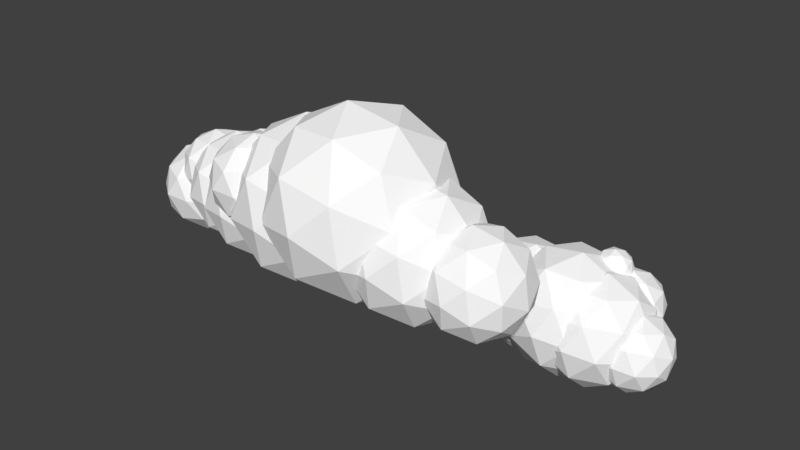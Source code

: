 # Source: Cloud5.blend  (saved by Blender 2.78.0; exported with 4.5.12 LTS)
import bpy
from mathutils import Matrix  # noqa: F401  (used for matrix-valued properties, if any)

bpy.ops.wm.read_factory_settings(use_empty=True)
scene = bpy.context.scene
scene.name = 'Scene'

# ---- collections
col_collection_1 = bpy.data.collections.new('Collection 1'); scene.collection.children.link(col_collection_1)

# ---- materials (node trees are filled in below, after node groups)
mat_material = bpy.data.materials.new('Material')
mat_material.alpha_threshold = 0.0
mat_material.use_transparent_shadow = False
mat_material.diffuse_color = (1.0, 1.0, 1.0, 1.0)
mat_material.roughness = 0.5
mat_material_001 = bpy.data.materials.new('Material.001')
mat_material_001.alpha_threshold = 0.0
mat_material_001.use_transparent_shadow = False
mat_material_001.diffuse_color = (1.0, 1.0, 1.0, 1.0)
mat_material_001.roughness = 0.5
mat_material_002 = bpy.data.materials.new('Material.002')
mat_material_002.alpha_threshold = 0.0
mat_material_002.use_transparent_shadow = False
mat_material_002.diffuse_color = (1.0, 1.0, 1.0, 1.0)
mat_material_002.roughness = 0.5

# ---- material node trees

# ---- world
world_world = bpy.data.worlds.new('World'); scene.world = world_world
world_world.color = (0.05088, 0.05088, 0.05088)
world_world.use_sun_shadow = False
world_world.sun_shadow_jitter_overblur = 0.0
world_world.cycles.sampling_method = 'MANUAL'

# ---- meshes
me_icosphere_017 = bpy.data.meshes.new('Icosphere.017')
me_icosphere_017.from_pydata([(3.445, 2.119, -2.009), (3.083, 1.621, -1.628), (2.86, 2.309, -1.628), (3.445, 2.734, -1.628), (4.031, 2.309, -1.628), (3.807, 1.621, -1.628), (2.86, 1.928, -1.013), (3.083, 2.616, -1.013), (3.807, 2.616, -1.013), (4.031, 1.928, -1.013), (3.445, 1.503, -1.013), (3.445, 2.119, -0.6325), (3.101, 2.23, -1.906), (3.233, 1.826, -1.906), (2.889, 1.938, -1.682), (3.445, 1.533, -1.682), (3.658, 1.826, -1.906), (3.445, 2.48, -1.906), (3.101, 2.592, -1.682), (3.789, 2.23, -1.906), (3.789, 2.592, -1.682), (4.002, 1.938, -1.682), (3.233, 1.464, -1.321), (3.658, 1.464, -1.321), (2.757, 2.119, -1.321), (2.889, 1.714, -1.321), (3.233, 2.773, -1.321), (2.889, 2.523, -1.321), (4.002, 2.523, -1.321), (3.658, 2.773, -1.321), (4.002, 1.714, -1.321), (4.133, 2.119, -1.321), (3.101, 1.645, -0.9589), (2.889, 2.299, -0.9589), (3.445, 2.704, -0.9589), (4.002, 2.299, -0.9589), (3.789, 1.645, -0.9589), (3.101, 2.007, -0.7353), (3.445, 1.757, -0.7353), (3.233, 2.411, -0.7353), (3.658, 2.411, -0.7353), (3.789, 2.007, -0.7353), (3.124, 2.02, -1.026), (2.927, 1.748, -0.8184), (2.805, 2.124, -0.8184), (3.124, 2.356, -0.8184), (3.444, 2.124, -0.8184), (3.322, 1.748, -0.8184), (2.805, 1.916, -0.4825), (2.927, 2.292, -0.4825), (3.322, 2.292, -0.4825), (3.444, 1.916, -0.4825), (3.124, 1.684, -0.4825), (3.124, 2.02, -0.2749), (2.937, 2.081, -0.9699), (3.008, 1.86, -0.9699), (2.821, 1.921, -0.8479), (3.124, 1.7, -0.8479), (3.24, 1.86, -0.9699), (3.124, 2.217, -0.9699), (2.937, 2.278, -0.8479), (3.312, 2.081, -0.9699), (3.312, 2.278, -0.8479), (3.428, 1.921, -0.8479), (3.008, 1.663, -0.6505), (3.24, 1.663, -0.6505), (2.749, 2.02, -0.6505), (2.821, 1.799, -0.6505), (3.008, 2.377, -0.6505), (2.821, 2.241, -0.6505), (3.428, 2.241, -0.6505), (3.24, 2.377, -0.6505), (3.428, 1.799, -0.6505), (3.5, 2.02, -0.6505), (2.937, 1.761, -0.453), (2.821, 2.118, -0.453), (3.124, 2.339, -0.453), (3.428, 2.118, -0.453), (3.312, 1.761, -0.453), (2.937, 1.959, -0.331), (3.124, 1.822, -0.331), (3.008, 2.179, -0.331), (3.24, 2.179, -0.331), (3.312, 1.959, -0.331), (-0.6019, 1.528, -1.483), (-0.7993, 1.256, -1.276), (-0.9213, 1.632, -1.276), (-0.6019, 1.864, -1.276), (-0.2824, 1.632, -1.276), (-0.4045, 1.256, -1.276), (-0.9213, 1.424, -0.9397), (-0.7993, 1.8, -0.9397), (-0.4045, 1.8, -0.9397), (-0.2824, 1.424, -0.9397), (-0.6019, 1.192, -0.9397), (-0.6019, 1.528, -0.7321), (-0.7897, 1.589, -1.427), (-0.7179, 1.368, -1.427), (-0.9057, 1.429, -1.305), (-0.6019, 1.208, -1.305), (-0.4858, 1.368, -1.427), (-0.6019, 1.725, -1.427), (-0.7897, 1.786, -1.305), (-0.4141, 1.589, -1.427), (-0.4141, 1.786, -1.305), (-0.2981, 1.429, -1.305), (-0.7179, 1.171, -1.108), (-0.4858, 1.171, -1.108), (-0.9774, 1.528, -1.108), (-0.9057, 1.307, -1.108), (-0.7179, 1.885, -1.108), (-0.9057, 1.749, -1.108), (-0.2981, 1.749, -1.108), (-0.4858, 1.885, -1.108), (-0.2981, 1.307, -1.108), (-0.2264, 1.528, -1.108), (-0.7897, 1.269, -0.9102), (-0.9057, 1.627, -0.9102), (-0.6019, 1.847, -0.9102), (-0.2981, 1.627, -0.9102), (-0.4141, 1.269, -0.9102), (-0.7897, 1.467, -0.7882), (-0.6019, 1.33, -0.7882), (-0.7179, 1.688, -0.7882), (-0.4858, 1.688, -0.7882), (-0.4141, 1.467, -0.7882), (-0.07392, 1.528, -2.447), (-0.4927, 0.9515, -2.007), (-0.7516, 1.748, -2.007), (-0.07392, 2.24, -2.007), (0.6037, 1.748, -2.007), (0.3449, 0.9515, -2.007), (-0.7516, 1.308, -1.294), (-0.4927, 2.104, -1.294), (0.3449, 2.104, -1.294), (0.6037, 1.308, -1.294), (-0.07392, 0.8154, -1.294), (-0.07392, 1.528, -0.8541), (-0.4722, 1.657, -2.328), (-0.3201, 1.189, -2.328), (-0.7184, 1.318, -2.07), (-0.07392, 0.8503, -2.07), (0.1722, 1.189, -2.328), (-0.07392, 1.947, -2.328), (-0.4722, 2.076, -2.07), (0.3244, 1.657, -2.328), (0.3244, 2.076, -2.07), (0.5705, 1.318, -2.07), (-0.3201, 0.7703, -1.651), (0.1722, 0.7703, -1.651), (-0.8705, 1.528, -1.651), (-0.7184, 1.06, -1.651), (-0.3201, 2.286, -1.651), (-0.7184, 1.996, -1.651), (0.5706, 1.996, -1.651), (0.1722, 2.286, -1.651), (0.5706, 1.06, -1.651), (0.7227, 1.528, -1.651), (-0.4722, 0.9797, -1.232), (-0.7184, 1.737, -1.232), (-0.07392, 2.206, -1.232), (0.5705, 1.737, -1.232), (0.3244, 0.9797, -1.232), (-0.4722, 1.398, -0.9731), (-0.07392, 1.109, -0.9731), (-0.3201, 1.867, -0.9731), (0.1722, 1.867, -0.9731), (0.3244, 1.398, -0.9731), (3.961, 2.215, -1.77), (3.659, 1.794, -2.372), (3.293, 1.799, -1.667), (3.85, 1.802, -1.101), (4.561, 1.799, -1.457), (4.442, 1.794, -2.242), (3.36, 1.121, -2.075), (3.479, 1.125, -1.29), (4.263, 1.125, -1.159), (4.629, 1.121, -1.865), (4.071, 1.118, -2.431), (3.96, 0.704, -1.761), (3.568, 2.103, -1.71), (3.784, 2.101, -2.125), (3.39, 1.856, -2.064), (4.066, 1.853, -2.402), (4.244, 2.101, -2.048), (3.896, 2.105, -1.378), (3.503, 1.86, -1.317), (4.314, 2.103, -1.587), (4.249, 1.86, -1.193), (4.597, 1.856, -1.864), (3.848, 1.455, -2.513), (4.309, 1.455, -2.437), (3.215, 1.46, -1.89), (3.43, 1.457, -2.304), (3.613, 1.464, -1.095), (3.285, 1.462, -1.428), (4.491, 1.462, -1.228), (4.073, 1.464, -1.019), (4.636, 1.457, -2.104), (4.706, 1.46, -1.642), (3.673, 1.059, -2.338), (3.325, 1.064, -1.668), (3.855, 1.066, -1.129), (4.531, 1.064, -1.467), (4.418, 1.059, -2.215), (3.607, 0.8162, -1.945), (4.025, 0.8146, -2.154), (3.677, 0.8188, -1.483), (4.138, 0.8188, -1.407), (4.353, 0.8162, -1.821), (3.165, 2.59, -1.576), (2.713, 1.962, -2.475), (2.167, 1.968, -1.422), (2.999, 1.972, -0.5769), (4.061, 1.968, -1.108), (3.884, 1.962, -2.281), (2.268, 0.9551, -2.032), (2.445, 0.9618, -0.8583), (3.615, 0.9618, -0.664), (4.162, 0.9551, -1.717), (3.329, 0.951, -2.562), (3.163, 0.3331, -1.563), (2.579, 2.423, -1.487), (2.9, 2.419, -2.106), (2.313, 2.053, -2.015), (3.322, 2.049, -2.52), (3.588, 2.419, -1.992), (3.068, 2.425, -0.99), (2.481, 2.06, -0.8994), (3.692, 2.423, -1.302), (3.594, 2.06, -0.7146), (4.114, 2.053, -1.716), (2.996, 1.455, -2.686), (3.684, 1.455, -2.571), (2.051, 1.462, -1.754), (2.372, 1.458, -2.374), (2.644, 1.468, -0.568), (2.155, 1.466, -1.065), (3.956, 1.466, -0.7658), (3.333, 1.468, -0.4538), (4.174, 1.458, -2.075), (4.278, 1.462, -1.385), (2.734, 0.8637, -2.425), (2.214, 0.8701, -1.423), (3.006, 0.874, -0.6192), (4.016, 0.8701, -1.124), (3.848, 0.8637, -2.24), (2.637, 0.5006, -1.837), (3.26, 0.4981, -2.149), (2.741, 0.5045, -1.148), (3.429, 0.5045, -1.033), (3.75, 0.5006, -1.653), (2.617, 2.696, -1.455), (2.123, 2.009, -2.437), (1.526, 2.016, -1.286), (2.436, 2.021, -0.3627), (3.596, 2.016, -0.9428), (3.402, 2.009, -2.225), (1.637, 0.9093, -1.952), (1.83, 0.9166, -0.6703), (3.109, 0.9166, -0.4579), (3.706, 0.9093, -1.609), (2.796, 0.9048, -2.533), (2.615, 0.2297, -1.44), (1.976, 2.513, -1.357), (2.327, 2.509, -2.034), (1.686, 2.109, -1.935), (2.789, 2.105, -2.486), (3.079, 2.509, -1.909), (2.511, 2.516, -0.8142), (1.869, 2.116, -0.7151), (3.193, 2.513, -1.155), (3.086, 2.116, -0.5132), (3.654, 2.109, -1.608), (2.432, 1.456, -2.667), (3.184, 1.456, -2.542), (1.4, 1.463, -1.65), (1.751, 1.459, -2.326), (2.048, 1.47, -0.353), (1.513, 1.467, -0.8959), (3.482, 1.467, -0.5692), (2.8, 1.47, -0.2282), (3.719, 1.459, -1.999), (3.833, 1.463, -1.246), (2.146, 0.8095, -2.382), (1.578, 0.8165, -1.287), (2.444, 0.8207, -0.409), (3.547, 0.8165, -0.9607), (3.363, 0.8095, -2.18), (2.04, 0.4127, -1.74), (2.721, 0.41, -2.081), (2.153, 0.4169, -0.9865), (2.905, 0.4169, -0.8617), (3.256, 0.4127, -1.538), (1.678, 2.53, -1.458), (1.251, 1.936, -2.307), (0.7344, 1.942, -1.312), (1.521, 1.946, -0.5135), (2.524, 1.942, -1.015), (2.357, 1.936, -2.123), (0.83, 0.9852, -1.888), (0.9971, 0.9915, -0.7793), (2.103, 0.9915, -0.5958), (2.619, 0.9852, -1.591), (1.833, 0.9813, -2.389), (1.676, 0.3977, -1.445), (1.123, 2.372, -1.373), (1.427, 2.368, -1.958), (0.8724, 2.023, -1.872), (1.826, 2.019, -2.349), (2.077, 2.368, -1.85), (1.586, 2.374, -0.9037), (1.031, 2.029, -0.8181), (2.175, 2.372, -1.199), (2.083, 2.029, -0.6436), (2.574, 2.023, -1.59), (1.518, 1.458, -2.506), (2.168, 1.458, -2.398), (0.6251, 1.464, -1.626), (0.9286, 1.46, -2.211), (1.186, 1.47, -0.5051), (0.7233, 1.467, -0.9744), (2.425, 1.467, -0.6919), (1.836, 1.47, -0.3972), (2.63, 1.46, -1.928), (2.729, 1.464, -1.277), (1.271, 0.8989, -2.259), (0.7795, 0.9049, -1.313), (1.528, 0.9086, -0.5534), (2.481, 0.9049, -1.03), (2.322, 0.8989, -2.085), (1.178, 0.5558, -1.704), (1.768, 0.5536, -1.999), (1.277, 0.5596, -1.053), (1.927, 0.5596, -0.9448), (2.23, 0.5558, -1.53), (0.7377, 2.225, -1.74), (0.4323, 1.801, -2.347), (0.06318, 1.805, -1.636), (0.6257, 1.808, -1.065), (1.342, 1.805, -1.424), (1.223, 1.801, -2.216), (0.1315, 1.121, -2.048), (0.251, 1.125, -1.255), (1.042, 1.125, -1.124), (1.411, 1.121, -1.835), (0.8483, 1.118, -2.406), (0.7363, 0.7008, -1.731), (0.3414, 2.112, -1.68), (0.5583, 2.109, -2.098), (0.1619, 1.863, -2.037), (0.8436, 1.86, -2.378), (1.023, 2.109, -2.021), (0.672, 2.114, -1.344), (0.2755, 1.867, -1.283), (1.093, 2.112, -1.555), (1.027, 1.867, -1.158), (1.379, 1.863, -1.835), (0.6233, 1.459, -2.489), (1.088, 1.459, -2.412), (-0.01496, 1.463, -1.861), (0.202, 1.46, -2.279), (0.3859, 1.467, -1.059), (0.05529, 1.466, -1.395), (1.272, 1.466, -1.193), (0.8506, 1.467, -0.982), (1.419, 1.46, -2.077), (1.489, 1.463, -1.611), (0.4465, 1.059, -2.313), (0.09546, 1.063, -1.637), (0.6304, 1.066, -1.094), (1.312, 1.063, -1.435), (1.198, 1.059, -2.188), (0.3807, 0.8139, -1.917), (0.802, 0.8123, -2.127), (0.4509, 0.8165, -1.451), (0.9156, 0.8165, -1.374), (1.133, 0.8139, -1.792), (-2.164, -1.535, -0.07143), (-2.621, -2.164, 0.4094), (-2.903, -1.294, 0.4094), (-2.164, -0.7569, 0.4094), (-1.424, -1.294, 0.4094), (-1.706, -2.164, 0.4094), (-2.903, -1.775, 1.187), (-2.621, -0.9054, 1.187), (-1.706, -0.9054, 1.187), (-1.424, -1.775, 1.187), (-2.164, -2.313, 1.187), (-2.164, -1.535, 1.668), (-2.598, -1.394, 0.05848), (-2.432, -1.905, 0.05848), (-2.867, -1.764, 0.3411), (-2.164, -2.275, 0.3411), (-1.895, -1.905, 0.05848), (-2.164, -1.078, 0.05848), (-2.598, -0.9363, 0.3411), (-1.729, -1.394, 0.05848), (-1.729, -0.9363, 0.3411), (-1.46, -1.764, 0.3411), (-2.432, -2.362, 0.7984), (-1.895, -2.362, 0.7984), (-3.033, -1.535, 0.7984), (-2.867, -2.046, 0.7984), (-2.432, -0.7076, 0.7984), (-2.867, -1.024, 0.7984), (-1.46, -1.024, 0.7984), (-1.895, -0.7076, 0.7984), (-1.46, -2.046, 0.7984), (-1.294, -1.535, 0.7984), (-2.598, -2.133, 1.256), (-2.867, -1.306, 1.256), (-2.164, -0.7949, 1.256), (-1.46, -1.306, 1.256), (-1.729, -2.133, 1.256), (-2.598, -1.676, 1.538), (-2.164, -1.992, 1.538), (-2.432, -1.165, 1.538), (-1.895, -1.165, 1.538), (-1.729, -1.676, 1.538), (-4.131, -0.993, -0.9599), (-4.588, -1.622, -0.4791), (-4.871, -0.7526, -0.4791), (-4.131, -0.215, -0.4791), (-3.391, -0.7526, -0.4791), (-3.673, -1.622, -0.4791), (-4.871, -1.233, 0.2989), (-4.588, -0.3636, 0.2989), (-3.673, -0.3636, 0.2989), (-3.391, -1.233, 0.2989), (-4.131, -1.771, 0.2989), (-4.131, -0.993, 0.7798), (-4.566, -0.8517, -0.83), (-4.399, -1.363, -0.83), (-4.834, -1.222, -0.5474), (-4.131, -1.733, -0.5474), (-3.862, -1.363, -0.83), (-4.131, -0.5357, -0.83), (-4.566, -0.3944, -0.5474), (-3.696, -0.8517, -0.83), (-3.696, -0.3944, -0.5474), (-3.427, -1.222, -0.5474), (-4.399, -1.82, -0.09007), (-3.862, -1.82, -0.09007), (-5.0, -0.993, -0.09007), (-4.834, -1.504, -0.09007), (-4.399, -0.1657, -0.09007), (-4.834, -0.4817, -0.09007), (-3.427, -0.4817, -0.09007), (-3.862, -0.1657, -0.09007), (-3.427, -1.504, -0.09007), (-3.261, -0.993, -0.09007), (-4.566, -1.592, 0.3672), (-4.834, -0.7644, 0.3672), (-4.131, -0.2531, 0.3672), (-3.427, -0.7644, 0.3672), (-3.696, -1.592, 0.3672), (-4.566, -1.134, 0.6499), (-4.131, -1.45, 0.6499), (-4.399, -0.623, 0.6499), (-3.862, -0.6231, 0.6499), (-3.696, -1.134, 0.6499), (2.319, 0.006986, 0.08779), (1.682, -0.5458, -0.54), (1.525, -0.5458, 0.4997), (2.465, -0.5458, 0.9702), (3.203, -0.5458, 0.2212), (2.719, -0.5458, -0.7121), (1.435, -1.44, -0.04566), (1.919, -1.44, 0.8877), (2.956, -1.44, 0.7156), (3.113, -1.44, -0.3241), (2.173, -1.44, -0.7946), (2.319, -1.993, 0.08779), (1.852, -0.1424, 0.3299), (1.945, -0.1424, -0.2812), (1.478, -0.4673, -0.03914), (2.18, -0.4673, -0.7514), (2.554, -0.1424, -0.3824), (2.405, -0.1424, 0.6064), (1.938, -0.4673, 0.8485), (2.839, -0.1424, 0.1662), (2.925, -0.4673, 0.6849), (3.074, -0.4673, -0.3039), (1.858, -0.993, -0.7999), (2.468, -0.993, -0.901), (1.332, -0.993, 0.2514), (1.425, -0.993, -0.3597), (2.17, -0.993, 1.077), (1.617, -0.993, 0.8001), (3.213, -0.993, 0.5353), (2.779, -0.993, 0.9755), (3.021, -0.993, -0.6245), (3.305, -0.993, -0.07586), (1.713, -1.519, -0.5093), (1.564, -1.519, 0.4795), (2.458, -1.519, 0.927), (3.16, -1.519, 0.2147), (2.7, -1.519, -0.6729), (1.799, -1.844, 0.009352), (2.233, -1.844, -0.4309), (2.084, -1.844, 0.5579), (2.693, -1.844, 0.4568), (2.786, -1.844, -0.1543), (-3.717, -0.2307, 0.3823), (-4.203, -0.6521, -0.09633), (-4.323, -0.6521, 0.6963), (-3.606, -0.6521, 1.055), (-3.043, -0.6521, 0.484), (-3.412, -0.6521, -0.2275), (-4.392, -1.334, 0.2806), (-4.022, -1.334, 0.9921), (-3.232, -1.334, 0.8609), (-3.112, -1.334, 0.06829), (-3.829, -1.334, -0.2904), (-3.717, -1.755, 0.3823), (-4.073, -0.3445, 0.5668), (-4.003, -0.3445, 0.101), (-4.359, -0.5922, 0.2855), (-3.823, -0.5922, -0.2575), (-3.538, -0.3445, 0.02386), (-3.652, -0.3445, 0.7777), (-4.008, -0.5922, 0.9622), (-3.321, -0.3445, 0.4421), (-3.255, -0.5922, 0.8375), (-3.142, -0.5922, 0.08366), (-4.068, -0.993, -0.2944), (-3.604, -0.993, -0.3715), (-4.469, -0.993, 0.5071), (-4.399, -0.993, 0.04116), (-3.831, -0.993, 1.136), (-4.252, -0.993, 0.9253), (-3.036, -0.993, 0.7234), (-3.366, -0.993, 1.059), (-3.182, -0.993, -0.1607), (-2.965, -0.993, 0.2575), (-4.179, -1.394, -0.0729), (-4.293, -1.394, 0.6809), (-3.611, -1.394, 1.022), (-3.076, -1.394, 0.4791), (-3.427, -1.394, -0.1977), (-4.114, -1.642, 0.3225), (-3.783, -1.642, -0.0131), (-3.897, -1.642, 0.7407), (-3.432, -1.642, 0.6636), (-3.362, -1.642, 0.1977), (-3.076, 0.07704, 0.1978), (-3.758, -0.5145, -0.474), (-3.925, -0.5145, 0.6385), (-2.919, -0.5145, 1.142), (-2.13, -0.5145, 0.3406), (-2.648, -0.5145, -0.6582), (-4.022, -1.472, 0.05496), (-3.504, -1.472, 1.054), (-2.394, -1.472, 0.8695), (-2.226, -1.472, -0.243), (-3.233, -1.472, -0.7464), (-3.076, -2.063, 0.1978), (-3.575, -0.08277, 0.4568), (-3.477, -0.08277, -0.1971), (-3.976, -0.4304, 0.06194), (-3.225, -0.4304, -0.7002), (-2.824, -0.08277, -0.3053), (-2.984, -0.08277, 0.7527), (-3.483, -0.4304, 1.012), (-2.52, -0.08277, 0.2817), (-2.428, -0.4304, 0.8367), (-2.268, -0.4304, -0.2214), (-3.569, -0.993, -0.7521), (-2.916, -0.993, -0.8603), (-4.132, -0.993, 0.3729), (-4.033, -0.993, -0.2811), (-3.236, -0.993, 1.256), (-3.827, -0.993, 0.9599), (-2.119, -0.993, 0.6766), (-2.583, -0.993, 1.148), (-2.325, -0.993, -0.5644), (-2.02, -0.993, 0.02264), (-3.724, -1.556, -0.4412), (-3.884, -1.556, 0.6169), (-2.927, -1.556, 1.096), (-2.176, -1.556, 0.3336), (-2.669, -1.556, -0.6163), (-3.632, -1.903, 0.1138), (-3.168, -1.903, -0.3572), (-3.328, -1.903, 0.7008), (-2.675, -1.903, 0.5926), (-2.577, -1.903, -0.0613), (-2.411, 0.2591, 0.2286), (-3.208, -0.433, -0.5576), (-3.405, -0.433, 0.7443), (-2.227, -0.433, 1.333), (-1.303, -0.433, 0.3957), (-1.909, -0.433, -0.773), (-3.518, -1.553, 0.06146), (-2.912, -1.553, 1.23), (-1.613, -1.553, 1.015), (-1.416, -1.553, -0.2872), (-2.594, -1.553, -0.8763), (-2.411, -2.245, 0.2286), (-2.995, 0.07213, 0.5317), (-2.879, 0.07213, -0.2335), (-3.464, -0.3347, 0.06963), (-2.585, -0.3347, -0.8222), (-2.116, 0.07213, -0.3602), (-2.303, 0.07213, 0.878), (-2.887, -0.3347, 1.181), (-1.76, 0.07213, 0.3268), (-1.652, -0.3347, 0.9762), (-1.465, -0.3347, -0.2619), (-2.987, -0.993, -0.8829), (-2.224, -0.993, -1.01), (-3.646, -0.993, 0.4335), (-3.53, -0.993, -0.3317), (-2.597, -0.993, 1.467), (-3.289, -0.993, 1.12), (-1.291, -0.993, 0.7888), (-1.834, -0.993, 1.34), (-1.532, -0.993, -0.6633), (-1.175, -0.993, 0.02364), (-3.169, -1.651, -0.5191), (-3.356, -1.651, 0.7191), (-2.236, -1.651, 1.279), (-1.357, -1.651, 0.3875), (-1.934, -1.651, -0.724), (-3.061, -2.058, 0.1303), (-2.518, -2.058, -0.4209), (-2.705, -2.058, 0.8173), (-1.942, -2.058, 0.6906), (-1.826, -2.058, -0.07458), (-1.171, 0.6142, 0.4973), (-2.195, -0.2743, -0.5117), (-2.447, -0.2743, 1.159), (-0.9358, -0.2743, 1.915), (0.2504, -0.2743, 0.7118), (-0.5278, -0.2743, -0.7882), (-2.592, -1.712, 0.2829), (-1.814, -1.712, 1.783), (-0.1472, -1.712, 1.506), (0.105, -1.712, -0.1646), (-1.406, -1.712, -0.9208), (-1.171, -2.6, 0.4973), (-1.921, 0.3741, 0.8864), (-1.773, 0.3741, -0.09575), (-2.523, -0.1481, 0.2933), (-1.395, -0.1481, -0.8514), (-0.7929, 0.3741, -0.2583), (-1.033, 0.3741, 1.331), (-1.783, -0.1481, 1.72), (-0.3355, 0.3741, 0.6234), (-0.1973, -0.1481, 1.457), (0.04253, -0.1481, -0.1322), (-1.911, -0.993, -0.9293), (-0.9312, -0.993, -1.092), (-2.757, -0.993, 0.7603), (-2.608, -0.993, -0.2218), (-1.411, -0.993, 2.087), (-2.299, -0.993, 1.642), (0.2663, -0.993, 1.216), (-0.4309, -0.993, 1.924), (-0.04292, -0.993, -0.6474), (0.4145, -0.993, 0.2343), (-2.145, -1.838, -0.4623), (-2.385, -1.838, 1.127), (-0.9473, -1.838, 1.846), (0.1808, -1.838, 0.7013), (-0.5593, -1.838, -0.7253), (-2.006, -2.36, 0.3713), (-1.309, -2.36, -0.3362), (-1.549, -2.36, 1.253), (-0.5692, -2.36, 1.09), (-0.421, -2.36, 0.1082), (-0.1765, 0.787, 0.7729), (-1.31, -0.197, -0.3447), (-1.59, -0.197, 1.506), (0.08403, -0.197, 2.343), (1.398, -0.197, 1.01), (0.5359, -0.197, -0.651), (-1.751, -1.789, 0.5353), (-0.8889, -1.789, 2.197), (0.9574, -1.789, 1.89), (1.237, -1.789, 0.03971), (-0.4371, -1.789, -0.7978), (-0.1765, -2.773, 0.7729), (-1.007, 0.5212, 1.204), (-0.8431, 0.5212, 0.116), (-1.674, -0.0572, 0.5469), (-0.4243, -0.0572, -0.7209), (0.2422, 0.5212, -0.06403), (-0.02338, 0.5212, 1.696), (-0.854, -0.0572, 2.127), (0.7488, 0.5212, 0.9125), (0.9019, -0.0572, 1.836), (1.168, -0.0572, 0.07558), (-0.9962, -0.993, -0.8072), (0.08905, -0.993, -0.9872), (-1.933, -0.993, 1.064), (-1.768, -0.993, -0.02363), (-0.4421, -0.993, 2.533), (-1.426, -0.993, 2.041), (1.415, -0.993, 1.569), (0.6432, -0.993, 2.353), (1.073, -0.993, -0.495), (1.579, -0.993, 0.4815), (-1.255, -1.929, -0.29), (-1.521, -1.929, 1.47), (0.07127, -1.929, 2.267), (1.321, -1.929, 0.9988), (0.501, -1.929, -0.5813), (-1.102, -2.507, 0.6332), (-0.3297, -2.507, -0.1503), (-0.5953, -2.507, 1.61), (0.49, -2.507, 1.43), (0.6541, -2.507, 0.3419), (1.06, 0.3222, 0.2627), (0.2225, -0.4048, -0.563), (0.01615, -0.4048, 0.8044), (1.253, -0.4048, 1.423), (2.224, -0.4048, 0.4382), (1.587, -0.4048, -0.7893), (-0.1028, -1.581, 0.08719), (0.534, -1.581, 1.315), (1.898, -1.581, 1.088), (2.105, -1.581, -0.279), (0.8678, -1.581, -0.8978), (1.06, -2.308, 0.2627), (0.4466, 0.1258, 0.5811), (0.5679, 0.1258, -0.2226), (-0.04589, -0.3016, 0.09577), (0.8773, -0.3016, -0.841), (1.37, 0.1258, -0.3557), (1.174, 0.1258, 0.9448), (0.5598, -0.3016, 1.263), (1.744, 0.1258, 0.3659), (1.857, -0.3016, 1.048), (2.053, -0.3016, -0.2525), (0.4547, -0.993, -0.9048), (1.257, -0.993, -1.038), (-0.2371, -0.993, 0.4779), (-0.1158, -0.993, -0.3258), (0.8641, -0.993, 1.563), (0.1372, -0.993, 1.199), (2.237, -0.993, 0.8512), (1.666, -0.993, 1.43), (1.984, -0.993, -0.6741), (2.358, -0.993, 0.04746), (0.2635, -1.684, -0.5226), (0.06727, -1.684, 0.7779), (1.243, -1.684, 1.366), (2.167, -1.684, 0.4296), (1.561, -1.684, -0.7378), (0.3767, -2.112, 0.1595), (0.9472, -2.112, -0.4194), (0.751, -2.112, 0.8811), (1.553, -2.112, 0.748), (1.674, -2.112, -0.0557)], [], [(0, 13, 12), (1, 13, 15), (0, 12, 17), (0, 17, 19), (0, 19, 16), (1, 15, 22), (2, 14, 24), (3, 18, 26), (4, 20, 28), (5, 21, 30), (1, 22, 25), (2, 24, 27), (3, 26, 29), (4, 28, 31), (5, 30, 23), (6, 32, 37), (7, 33, 39), (8, 34, 40), (9, 35, 41), (10, 36, 38), (38, 41, 11), (38, 36, 41), (36, 9, 41), (41, 40, 11), (41, 35, 40), (35, 8, 40), (40, 39, 11), (40, 34, 39), (34, 7, 39), (39, 37, 11), (39, 33, 37), (33, 6, 37), (37, 38, 11), (37, 32, 38), (32, 10, 38), (23, 36, 10), (23, 30, 36), (30, 9, 36), (31, 35, 9), (31, 28, 35), (28, 8, 35), (29, 34, 8), (29, 26, 34), (26, 7, 34), (27, 33, 7), (27, 24, 33), (24, 6, 33), (25, 32, 6), (25, 22, 32), (22, 10, 32), (30, 31, 9), (30, 21, 31), (21, 4, 31), (28, 29, 8), (28, 20, 29), (20, 3, 29), (26, 27, 7), (26, 18, 27), (18, 2, 27), (24, 25, 6), (24, 14, 25), (14, 1, 25), (22, 23, 10), (22, 15, 23), (15, 5, 23), (16, 21, 5), (16, 19, 21), (19, 4, 21), (19, 20, 4), (19, 17, 20), (17, 3, 20), (17, 18, 3), (17, 12, 18), (12, 2, 18), (15, 16, 5), (15, 13, 16), (13, 0, 16), (12, 14, 2), (12, 13, 14), (13, 1, 14), (42, 55, 54), (43, 55, 57), (42, 54, 59), (42, 59, 61), (42, 61, 58), (43, 57, 64), (44, 56, 66), (45, 60, 68), (46, 62, 70), (47, 63, 72), (43, 64, 67), (44, 66, 69), (45, 68, 71), (46, 70, 73), (47, 72, 65), (48, 74, 79), (49, 75, 81), (50, 76, 82), (51, 77, 83), (52, 78, 80), (80, 83, 53), (80, 78, 83), (78, 51, 83), (83, 82, 53), (83, 77, 82), (77, 50, 82), (82, 81, 53), (82, 76, 81), (76, 49, 81), (81, 79, 53), (81, 75, 79), (75, 48, 79), (79, 80, 53), (79, 74, 80), (74, 52, 80), (65, 78, 52), (65, 72, 78), (72, 51, 78), (73, 77, 51), (73, 70, 77), (70, 50, 77), (71, 76, 50), (71, 68, 76), (68, 49, 76), (69, 75, 49), (69, 66, 75), (66, 48, 75), (67, 74, 48), (67, 64, 74), (64, 52, 74), (72, 73, 51), (72, 63, 73), (63, 46, 73), (70, 71, 50), (70, 62, 71), (62, 45, 71), (68, 69, 49), (68, 60, 69), (60, 44, 69), (66, 67, 48), (66, 56, 67), (56, 43, 67), (64, 65, 52), (64, 57, 65), (57, 47, 65), (58, 63, 47), (58, 61, 63), (61, 46, 63), (61, 62, 46), (61, 59, 62), (59, 45, 62), (59, 60, 45), (59, 54, 60), (54, 44, 60), (57, 58, 47), (57, 55, 58), (55, 42, 58), (54, 56, 44), (54, 55, 56), (55, 43, 56), (84, 97, 96), (85, 97, 99), (84, 96, 101), (84, 101, 103), (84, 103, 100), (85, 99, 106), (86, 98, 108), (87, 102, 110), (88, 104, 112), (89, 105, 114), (85, 106, 109), (86, 108, 111), (87, 110, 113), (88, 112, 115), (89, 114, 107), (90, 116, 121), (91, 117, 123), (92, 118, 124), (93, 119, 125), (94, 120, 122), (122, 125, 95), (122, 120, 125), (120, 93, 125), (125, 124, 95), (125, 119, 124), (119, 92, 124), (124, 123, 95), (124, 118, 123), (118, 91, 123), (123, 121, 95), (123, 117, 121), (117, 90, 121), (121, 122, 95), (121, 116, 122), (116, 94, 122), (107, 120, 94), (107, 114, 120), (114, 93, 120), (115, 119, 93), (115, 112, 119), (112, 92, 119), (113, 118, 92), (113, 110, 118), (110, 91, 118), (111, 117, 91), (111, 108, 117), (108, 90, 117), (109, 116, 90), (109, 106, 116), (106, 94, 116), (114, 115, 93), (114, 105, 115), (105, 88, 115), (112, 113, 92), (112, 104, 113), (104, 87, 113), (110, 111, 91), (110, 102, 111), (102, 86, 111), (108, 109, 90), (108, 98, 109), (98, 85, 109), (106, 107, 94), (106, 99, 107), (99, 89, 107), (100, 105, 89), (100, 103, 105), (103, 88, 105), (103, 104, 88), (103, 101, 104), (101, 87, 104), (101, 102, 87), (101, 96, 102), (96, 86, 102), (99, 100, 89), (99, 97, 100), (97, 84, 100), (96, 98, 86), (96, 97, 98), (97, 85, 98), (126, 139, 138), (127, 139, 141), (126, 138, 143), (126, 143, 145), (126, 145, 142), (127, 141, 148), (128, 140, 150), (129, 144, 152), (130, 146, 154), (131, 147, 156), (127, 148, 151), (128, 150, 153), (129, 152, 155), (130, 154, 157), (131, 156, 149), (132, 158, 163), (133, 159, 165), (134, 160, 166), (135, 161, 167), (136, 162, 164), (164, 167, 137), (164, 162, 167), (162, 135, 167), (167, 166, 137), (167, 161, 166), (161, 134, 166), (166, 165, 137), (166, 160, 165), (160, 133, 165), (165, 163, 137), (165, 159, 163), (159, 132, 163), (163, 164, 137), (163, 158, 164), (158, 136, 164), (149, 162, 136), (149, 156, 162), (156, 135, 162), (157, 161, 135), (157, 154, 161), (154, 134, 161), (155, 160, 134), (155, 152, 160), (152, 133, 160), (153, 159, 133), (153, 150, 159), (150, 132, 159), (151, 158, 132), (151, 148, 158), (148, 136, 158), (156, 157, 135), (156, 147, 157), (147, 130, 157), (154, 155, 134), (154, 146, 155), (146, 129, 155), (152, 153, 133), (152, 144, 153), (144, 128, 153), (150, 151, 132), (150, 140, 151), (140, 127, 151), (148, 149, 136), (148, 141, 149), (141, 131, 149), (142, 147, 131), (142, 145, 147), (145, 130, 147), (145, 146, 130), (145, 143, 146), (143, 129, 146), (143, 144, 129), (143, 138, 144), (138, 128, 144), (141, 142, 131), (141, 139, 142), (139, 126, 142), (138, 140, 128), (138, 139, 140), (139, 127, 140), (168, 181, 180), (169, 181, 183), (168, 180, 185), (168, 185, 187), (168, 187, 184), (169, 183, 190), (170, 182, 192), (171, 186, 194), (172, 188, 196), (173, 189, 198), (169, 190, 193), (170, 192, 195), (171, 194, 197), (172, 196, 199), (173, 198, 191), (174, 200, 205), (175, 201, 207), (176, 202, 208), (177, 203, 209), (178, 204, 206), (206, 209, 179), (206, 204, 209), (204, 177, 209), (209, 208, 179), (209, 203, 208), (203, 176, 208), (208, 207, 179), (208, 202, 207), (202, 175, 207), (207, 205, 179), (207, 201, 205), (201, 174, 205), (205, 206, 179), (205, 200, 206), (200, 178, 206), (191, 204, 178), (191, 198, 204), (198, 177, 204), (199, 203, 177), (199, 196, 203), (196, 176, 203), (197, 202, 176), (197, 194, 202), (194, 175, 202), (195, 201, 175), (195, 192, 201), (192, 174, 201), (193, 200, 174), (193, 190, 200), (190, 178, 200), (198, 199, 177), (198, 189, 199), (189, 172, 199), (196, 197, 176), (196, 188, 197), (188, 171, 197), (194, 195, 175), (194, 186, 195), (186, 170, 195), (192, 193, 174), (192, 182, 193), (182, 169, 193), (190, 191, 178), (190, 183, 191), (183, 173, 191), (184, 189, 173), (184, 187, 189), (187, 172, 189), (187, 188, 172), (187, 185, 188), (185, 171, 188), (185, 186, 171), (185, 180, 186), (180, 170, 186), (183, 184, 173), (183, 181, 184), (181, 168, 184), (180, 182, 170), (180, 181, 182), (181, 169, 182), (210, 223, 222), (211, 223, 225), (210, 222, 227), (210, 227, 229), (210, 229, 226), (211, 225, 232), (212, 224, 234), (213, 228, 236), (214, 230, 238), (215, 231, 240), (211, 232, 235), (212, 234, 237), (213, 236, 239), (214, 238, 241), (215, 240, 233), (216, 242, 247), (217, 243, 249), (218, 244, 250), (219, 245, 251), (220, 246, 248), (248, 251, 221), (248, 246, 251), (246, 219, 251), (251, 250, 221), (251, 245, 250), (245, 218, 250), (250, 249, 221), (250, 244, 249), (244, 217, 249), (249, 247, 221), (249, 243, 247), (243, 216, 247), (247, 248, 221), (247, 242, 248), (242, 220, 248), (233, 246, 220), (233, 240, 246), (240, 219, 246), (241, 245, 219), (241, 238, 245), (238, 218, 245), (239, 244, 218), (239, 236, 244), (236, 217, 244), (237, 243, 217), (237, 234, 243), (234, 216, 243), (235, 242, 216), (235, 232, 242), (232, 220, 242), (240, 241, 219), (240, 231, 241), (231, 214, 241), (238, 239, 218), (238, 230, 239), (230, 213, 239), (236, 237, 217), (236, 228, 237), (228, 212, 237), (234, 235, 216), (234, 224, 235), (224, 211, 235), (232, 233, 220), (232, 225, 233), (225, 215, 233), (226, 231, 215), (226, 229, 231), (229, 214, 231), (229, 230, 214), (229, 227, 230), (227, 213, 230), (227, 228, 213), (227, 222, 228), (222, 212, 228), (225, 226, 215), (225, 223, 226), (223, 210, 226), (222, 224, 212), (222, 223, 224), (223, 211, 224), (252, 265, 264), (253, 265, 267), (252, 264, 269), (252, 269, 271), (252, 271, 268), (253, 267, 274), (254, 266, 276), (255, 270, 278), (256, 272, 280), (257, 273, 282), (253, 274, 277), (254, 276, 279), (255, 278, 281), (256, 280, 283), (257, 282, 275), (258, 284, 289), (259, 285, 291), (260, 286, 292), (261, 287, 293), (262, 288, 290), (290, 293, 263), (290, 288, 293), (288, 261, 293), (293, 292, 263), (293, 287, 292), (287, 260, 292), (292, 291, 263), (292, 286, 291), (286, 259, 291), (291, 289, 263), (291, 285, 289), (285, 258, 289), (289, 290, 263), (289, 284, 290), (284, 262, 290), (275, 288, 262), (275, 282, 288), (282, 261, 288), (283, 287, 261), (283, 280, 287), (280, 260, 287), (281, 286, 260), (281, 278, 286), (278, 259, 286), (279, 285, 259), (279, 276, 285), (276, 258, 285), (277, 284, 258), (277, 274, 284), (274, 262, 284), (282, 283, 261), (282, 273, 283), (273, 256, 283), (280, 281, 260), (280, 272, 281), (272, 255, 281), (278, 279, 259), (278, 270, 279), (270, 254, 279), (276, 277, 258), (276, 266, 277), (266, 253, 277), (274, 275, 262), (274, 267, 275), (267, 257, 275), (268, 273, 257), (268, 271, 273), (271, 256, 273), (271, 272, 256), (271, 269, 272), (269, 255, 272), (269, 270, 255), (269, 264, 270), (264, 254, 270), (267, 268, 257), (267, 265, 268), (265, 252, 268), (264, 266, 254), (264, 265, 266), (265, 253, 266), (294, 307, 306), (295, 307, 309), (294, 306, 311), (294, 311, 313), (294, 313, 310), (295, 309, 316), (296, 308, 318), (297, 312, 320), (298, 314, 322), (299, 315, 324), (295, 316, 319), (296, 318, 321), (297, 320, 323), (298, 322, 325), (299, 324, 317), (300, 326, 331), (301, 327, 333), (302, 328, 334), (303, 329, 335), (304, 330, 332), (332, 335, 305), (332, 330, 335), (330, 303, 335), (335, 334, 305), (335, 329, 334), (329, 302, 334), (334, 333, 305), (334, 328, 333), (328, 301, 333), (333, 331, 305), (333, 327, 331), (327, 300, 331), (331, 332, 305), (331, 326, 332), (326, 304, 332), (317, 330, 304), (317, 324, 330), (324, 303, 330), (325, 329, 303), (325, 322, 329), (322, 302, 329), (323, 328, 302), (323, 320, 328), (320, 301, 328), (321, 327, 301), (321, 318, 327), (318, 300, 327), (319, 326, 300), (319, 316, 326), (316, 304, 326), (324, 325, 303), (324, 315, 325), (315, 298, 325), (322, 323, 302), (322, 314, 323), (314, 297, 323), (320, 321, 301), (320, 312, 321), (312, 296, 321), (318, 319, 300), (318, 308, 319), (308, 295, 319), (316, 317, 304), (316, 309, 317), (309, 299, 317), (310, 315, 299), (310, 313, 315), (313, 298, 315), (313, 314, 298), (313, 311, 314), (311, 297, 314), (311, 312, 297), (311, 306, 312), (306, 296, 312), (309, 310, 299), (309, 307, 310), (307, 294, 310), (306, 308, 296), (306, 307, 308), (307, 295, 308), (336, 349, 348), (337, 349, 351), (336, 348, 353), (336, 353, 355), (336, 355, 352), (337, 351, 358), (338, 350, 360), (339, 354, 362), (340, 356, 364), (341, 357, 366), (337, 358, 361), (338, 360, 363), (339, 362, 365), (340, 364, 367), (341, 366, 359), (342, 368, 373), (343, 369, 375), (344, 370, 376), (345, 371, 377), (346, 372, 374), (374, 377, 347), (374, 372, 377), (372, 345, 377), (377, 376, 347), (377, 371, 376), (371, 344, 376), (376, 375, 347), (376, 370, 375), (370, 343, 375), (375, 373, 347), (375, 369, 373), (369, 342, 373), (373, 374, 347), (373, 368, 374), (368, 346, 374), (359, 372, 346), (359, 366, 372), (366, 345, 372), (367, 371, 345), (367, 364, 371), (364, 344, 371), (365, 370, 344), (365, 362, 370), (362, 343, 370), (363, 369, 343), (363, 360, 369), (360, 342, 369), (361, 368, 342), (361, 358, 368), (358, 346, 368), (366, 367, 345), (366, 357, 367), (357, 340, 367), (364, 365, 344), (364, 356, 365), (356, 339, 365), (362, 363, 343), (362, 354, 363), (354, 338, 363), (360, 361, 342), (360, 350, 361), (350, 337, 361), (358, 359, 346), (358, 351, 359), (351, 341, 359), (352, 357, 341), (352, 355, 357), (355, 340, 357), (355, 356, 340), (355, 353, 356), (353, 339, 356), (353, 354, 339), (353, 348, 354), (348, 338, 354), (351, 352, 341), (351, 349, 352), (349, 336, 352), (348, 350, 338), (348, 349, 350), (349, 337, 350), (378, 391, 390), (379, 391, 393), (378, 390, 395), (378, 395, 397), (378, 397, 394), (379, 393, 400), (380, 392, 402), (381, 396, 404), (382, 398, 406), (383, 399, 408), (379, 400, 403), (380, 402, 405), (381, 404, 407), (382, 406, 409), (383, 408, 401), (384, 410, 415), (385, 411, 417), (386, 412, 418), (387, 413, 419), (388, 414, 416), (416, 419, 389), (416, 414, 419), (414, 387, 419), (419, 418, 389), (419, 413, 418), (413, 386, 418), (418, 417, 389), (418, 412, 417), (412, 385, 417), (417, 415, 389), (417, 411, 415), (411, 384, 415), (415, 416, 389), (415, 410, 416), (410, 388, 416), (401, 414, 388), (401, 408, 414), (408, 387, 414), (409, 413, 387), (409, 406, 413), (406, 386, 413), (407, 412, 386), (407, 404, 412), (404, 385, 412), (405, 411, 385), (405, 402, 411), (402, 384, 411), (403, 410, 384), (403, 400, 410), (400, 388, 410), (408, 409, 387), (408, 399, 409), (399, 382, 409), (406, 407, 386), (406, 398, 407), (398, 381, 407), (404, 405, 385), (404, 396, 405), (396, 380, 405), (402, 403, 384), (402, 392, 403), (392, 379, 403), (400, 401, 388), (400, 393, 401), (393, 383, 401), (394, 399, 383), (394, 397, 399), (397, 382, 399), (397, 398, 382), (397, 395, 398), (395, 381, 398), (395, 396, 381), (395, 390, 396), (390, 380, 396), (393, 394, 383), (393, 391, 394), (391, 378, 394), (390, 392, 380), (390, 391, 392), (391, 379, 392), (420, 433, 432), (421, 433, 435), (420, 432, 437), (420, 437, 439), (420, 439, 436), (421, 435, 442), (422, 434, 444), (423, 438, 446), (424, 440, 448), (425, 441, 450), (421, 442, 445), (422, 444, 447), (423, 446, 449), (424, 448, 451), (425, 450, 443), (426, 452, 457), (427, 453, 459), (428, 454, 460), (429, 455, 461), (430, 456, 458), (458, 461, 431), (458, 456, 461), (456, 429, 461), (461, 460, 431), (461, 455, 460), (455, 428, 460), (460, 459, 431), (460, 454, 459), (454, 427, 459), (459, 457, 431), (459, 453, 457), (453, 426, 457), (457, 458, 431), (457, 452, 458), (452, 430, 458), (443, 456, 430), (443, 450, 456), (450, 429, 456), (451, 455, 429), (451, 448, 455), (448, 428, 455), (449, 454, 428), (449, 446, 454), (446, 427, 454), (447, 453, 427), (447, 444, 453), (444, 426, 453), (445, 452, 426), (445, 442, 452), (442, 430, 452), (450, 451, 429), (450, 441, 451), (441, 424, 451), (448, 449, 428), (448, 440, 449), (440, 423, 449), (446, 447, 427), (446, 438, 447), (438, 422, 447), (444, 445, 426), (444, 434, 445), (434, 421, 445), (442, 443, 430), (442, 435, 443), (435, 425, 443), (436, 441, 425), (436, 439, 441), (439, 424, 441), (439, 440, 424), (439, 437, 440), (437, 423, 440), (437, 438, 423), (437, 432, 438), (432, 422, 438), (435, 436, 425), (435, 433, 436), (433, 420, 436), (432, 434, 422), (432, 433, 434), (433, 421, 434), (462, 475, 474), (463, 475, 477), (462, 474, 479), (462, 479, 481), (462, 481, 478), (463, 477, 484), (464, 476, 486), (465, 480, 488), (466, 482, 490), (467, 483, 492), (463, 484, 487), (464, 486, 489), (465, 488, 491), (466, 490, 493), (467, 492, 485), (468, 494, 499), (469, 495, 501), (470, 496, 502), (471, 497, 503), (472, 498, 500), (500, 503, 473), (500, 498, 503), (498, 471, 503), (503, 502, 473), (503, 497, 502), (497, 470, 502), (502, 501, 473), (502, 496, 501), (496, 469, 501), (501, 499, 473), (501, 495, 499), (495, 468, 499), (499, 500, 473), (499, 494, 500), (494, 472, 500), (485, 498, 472), (485, 492, 498), (492, 471, 498), (493, 497, 471), (493, 490, 497), (490, 470, 497), (491, 496, 470), (491, 488, 496), (488, 469, 496), (489, 495, 469), (489, 486, 495), (486, 468, 495), (487, 494, 468), (487, 484, 494), (484, 472, 494), (492, 493, 471), (492, 483, 493), (483, 466, 493), (490, 491, 470), (490, 482, 491), (482, 465, 491), (488, 489, 469), (488, 480, 489), (480, 464, 489), (486, 487, 468), (486, 476, 487), (476, 463, 487), (484, 485, 472), (484, 477, 485), (477, 467, 485), (478, 483, 467), (478, 481, 483), (481, 466, 483), (481, 482, 466), (481, 479, 482), (479, 465, 482), (479, 480, 465), (479, 474, 480), (474, 464, 480), (477, 478, 467), (477, 475, 478), (475, 462, 478), (474, 476, 464), (474, 475, 476), (475, 463, 476), (504, 517, 516), (505, 517, 519), (504, 516, 521), (504, 521, 523), (504, 523, 520), (505, 519, 526), (506, 518, 528), (507, 522, 530), (508, 524, 532), (509, 525, 534), (505, 526, 529), (506, 528, 531), (507, 530, 533), (508, 532, 535), (509, 534, 527), (510, 536, 541), (511, 537, 543), (512, 538, 544), (513, 539, 545), (514, 540, 542), (542, 545, 515), (542, 540, 545), (540, 513, 545), (545, 544, 515), (545, 539, 544), (539, 512, 544), (544, 543, 515), (544, 538, 543), (538, 511, 543), (543, 541, 515), (543, 537, 541), (537, 510, 541), (541, 542, 515), (541, 536, 542), (536, 514, 542), (527, 540, 514), (527, 534, 540), (534, 513, 540), (535, 539, 513), (535, 532, 539), (532, 512, 539), (533, 538, 512), (533, 530, 538), (530, 511, 538), (531, 537, 511), (531, 528, 537), (528, 510, 537), (529, 536, 510), (529, 526, 536), (526, 514, 536), (534, 535, 513), (534, 525, 535), (525, 508, 535), (532, 533, 512), (532, 524, 533), (524, 507, 533), (530, 531, 511), (530, 522, 531), (522, 506, 531), (528, 529, 510), (528, 518, 529), (518, 505, 529), (526, 527, 514), (526, 519, 527), (519, 509, 527), (520, 525, 509), (520, 523, 525), (523, 508, 525), (523, 524, 508), (523, 521, 524), (521, 507, 524), (521, 522, 507), (521, 516, 522), (516, 506, 522), (519, 520, 509), (519, 517, 520), (517, 504, 520), (516, 518, 506), (516, 517, 518), (517, 505, 518), (546, 559, 558), (547, 559, 561), (546, 558, 563), (546, 563, 565), (546, 565, 562), (547, 561, 568), (548, 560, 570), (549, 564, 572), (550, 566, 574), (551, 567, 576), (547, 568, 571), (548, 570, 573), (549, 572, 575), (550, 574, 577), (551, 576, 569), (552, 578, 583), (553, 579, 585), (554, 580, 586), (555, 581, 587), (556, 582, 584), (584, 587, 557), (584, 582, 587), (582, 555, 587), (587, 586, 557), (587, 581, 586), (581, 554, 586), (586, 585, 557), (586, 580, 585), (580, 553, 585), (585, 583, 557), (585, 579, 583), (579, 552, 583), (583, 584, 557), (583, 578, 584), (578, 556, 584), (569, 582, 556), (569, 576, 582), (576, 555, 582), (577, 581, 555), (577, 574, 581), (574, 554, 581), (575, 580, 554), (575, 572, 580), (572, 553, 580), (573, 579, 553), (573, 570, 579), (570, 552, 579), (571, 578, 552), (571, 568, 578), (568, 556, 578), (576, 577, 555), (576, 567, 577), (567, 550, 577), (574, 575, 554), (574, 566, 575), (566, 549, 575), (572, 573, 553), (572, 564, 573), (564, 548, 573), (570, 571, 552), (570, 560, 571), (560, 547, 571), (568, 569, 556), (568, 561, 569), (561, 551, 569), (562, 567, 551), (562, 565, 567), (565, 550, 567), (565, 566, 550), (565, 563, 566), (563, 549, 566), (563, 564, 549), (563, 558, 564), (558, 548, 564), (561, 562, 551), (561, 559, 562), (559, 546, 562), (558, 560, 548), (558, 559, 560), (559, 547, 560), (588, 601, 600), (589, 601, 603), (588, 600, 605), (588, 605, 607), (588, 607, 604), (589, 603, 610), (590, 602, 612), (591, 606, 614), (592, 608, 616), (593, 609, 618), (589, 610, 613), (590, 612, 615), (591, 614, 617), (592, 616, 619), (593, 618, 611), (594, 620, 625), (595, 621, 627), (596, 622, 628), (597, 623, 629), (598, 624, 626), (626, 629, 599), (626, 624, 629), (624, 597, 629), (629, 628, 599), (629, 623, 628), (623, 596, 628), (628, 627, 599), (628, 622, 627), (622, 595, 627), (627, 625, 599), (627, 621, 625), (621, 594, 625), (625, 626, 599), (625, 620, 626), (620, 598, 626), (611, 624, 598), (611, 618, 624), (618, 597, 624), (619, 623, 597), (619, 616, 623), (616, 596, 623), (617, 622, 596), (617, 614, 622), (614, 595, 622), (615, 621, 595), (615, 612, 621), (612, 594, 621), (613, 620, 594), (613, 610, 620), (610, 598, 620), (618, 619, 597), (618, 609, 619), (609, 592, 619), (616, 617, 596), (616, 608, 617), (608, 591, 617), (614, 615, 595), (614, 606, 615), (606, 590, 615), (612, 613, 594), (612, 602, 613), (602, 589, 613), (610, 611, 598), (610, 603, 611), (603, 593, 611), (604, 609, 593), (604, 607, 609), (607, 592, 609), (607, 608, 592), (607, 605, 608), (605, 591, 608), (605, 606, 591), (605, 600, 606), (600, 590, 606), (603, 604, 593), (603, 601, 604), (601, 588, 604), (600, 602, 590), (600, 601, 602), (601, 589, 602), (630, 643, 642), (631, 643, 645), (630, 642, 647), (630, 647, 649), (630, 649, 646), (631, 645, 652), (632, 644, 654), (633, 648, 656), (634, 650, 658), (635, 651, 660), (631, 652, 655), (632, 654, 657), (633, 656, 659), (634, 658, 661), (635, 660, 653), (636, 662, 667), (637, 663, 669), (638, 664, 670), (639, 665, 671), (640, 666, 668), (668, 671, 641), (668, 666, 671), (666, 639, 671), (671, 670, 641), (671, 665, 670), (665, 638, 670), (670, 669, 641), (670, 664, 669), (664, 637, 669), (669, 667, 641), (669, 663, 667), (663, 636, 667), (667, 668, 641), (667, 662, 668), (662, 640, 668), (653, 666, 640), (653, 660, 666), (660, 639, 666), (661, 665, 639), (661, 658, 665), (658, 638, 665), (659, 664, 638), (659, 656, 664), (656, 637, 664), (657, 663, 637), (657, 654, 663), (654, 636, 663), (655, 662, 636), (655, 652, 662), (652, 640, 662), (660, 661, 639), (660, 651, 661), (651, 634, 661), (658, 659, 638), (658, 650, 659), (650, 633, 659), (656, 657, 637), (656, 648, 657), (648, 632, 657), (654, 655, 636), (654, 644, 655), (644, 631, 655), (652, 653, 640), (652, 645, 653), (645, 635, 653), (646, 651, 635), (646, 649, 651), (649, 634, 651), (649, 650, 634), (649, 647, 650), (647, 633, 650), (647, 648, 633), (647, 642, 648), (642, 632, 648), (645, 646, 635), (645, 643, 646), (643, 630, 646), (642, 644, 632), (642, 643, 644), (643, 631, 644), (672, 685, 684), (673, 685, 687), (672, 684, 689), (672, 689, 691), (672, 691, 688), (673, 687, 694), (674, 686, 696), (675, 690, 698), (676, 692, 700), (677, 693, 702), (673, 694, 697), (674, 696, 699), (675, 698, 701), (676, 700, 703), (677, 702, 695), (678, 704, 709), (679, 705, 711), (680, 706, 712), (681, 707, 713), (682, 708, 710), (710, 713, 683), (710, 708, 713), (708, 681, 713), (713, 712, 683), (713, 707, 712), (707, 680, 712), (712, 711, 683), (712, 706, 711), (706, 679, 711), (711, 709, 683), (711, 705, 709), (705, 678, 709), (709, 710, 683), (709, 704, 710), (704, 682, 710), (695, 708, 682), (695, 702, 708), (702, 681, 708), (703, 707, 681), (703, 700, 707), (700, 680, 707), (701, 706, 680), (701, 698, 706), (698, 679, 706), (699, 705, 679), (699, 696, 705), (696, 678, 705), (697, 704, 678), (697, 694, 704), (694, 682, 704), (702, 703, 681), (702, 693, 703), (693, 676, 703), (700, 701, 680), (700, 692, 701), (692, 675, 701), (698, 699, 679), (698, 690, 699), (690, 674, 699), (696, 697, 678), (696, 686, 697), (686, 673, 697), (694, 695, 682), (694, 687, 695), (687, 677, 695), (688, 693, 677), (688, 691, 693), (691, 676, 693), (691, 692, 676), (691, 689, 692), (689, 675, 692), (689, 690, 675), (689, 684, 690), (684, 674, 690), (687, 688, 677), (687, 685, 688), (685, 672, 688), (684, 686, 674), (684, 685, 686), (685, 673, 686), (714, 727, 726), (715, 727, 729), (714, 726, 731), (714, 731, 733), (714, 733, 730), (715, 729, 736), (716, 728, 738), (717, 732, 740), (718, 734, 742), (719, 735, 744), (715, 736, 739), (716, 738, 741), (717, 740, 743), (718, 742, 745), (719, 744, 737), (720, 746, 751), (721, 747, 753), (722, 748, 754), (723, 749, 755), (724, 750, 752), (752, 755, 725), (752, 750, 755), (750, 723, 755), (755, 754, 725), (755, 749, 754), (749, 722, 754), (754, 753, 725), (754, 748, 753), (748, 721, 753), (753, 751, 725), (753, 747, 751), (747, 720, 751), (751, 752, 725), (751, 746, 752), (746, 724, 752), (737, 750, 724), (737, 744, 750), (744, 723, 750), (745, 749, 723), (745, 742, 749), (742, 722, 749), (743, 748, 722), (743, 740, 748), (740, 721, 748), (741, 747, 721), (741, 738, 747), (738, 720, 747), (739, 746, 720), (739, 736, 746), (736, 724, 746), (744, 745, 723), (744, 735, 745), (735, 718, 745), (742, 743, 722), (742, 734, 743), (734, 717, 743), (740, 741, 721), (740, 732, 741), (732, 716, 741), (738, 739, 720), (738, 728, 739), (728, 715, 739), (736, 737, 724), (736, 729, 737), (729, 719, 737), (730, 735, 719), (730, 733, 735), (733, 718, 735), (733, 734, 718), (733, 731, 734), (731, 717, 734), (731, 732, 717), (731, 726, 732), (726, 716, 732), (729, 730, 719), (729, 727, 730), (727, 714, 730), (726, 728, 716), (726, 727, 728), (727, 715, 728)])
me_icosphere_017.polygons.foreach_set('material_index', [2, 2, 2, 2, 2, 2, 2, 2, 2, 2, 2, 2, 2, 2, 2, 2, 2, 2, 2, 2, 2, 2, 2, 2, 2, 2, 2, 2, 2, 2, 2, 2, 2, 2, 2, 2, 2, 2, 2, 2, 2, 2, 2, 2, 2, 2, 2, 2, 2, 2, 2, 2, 2, 2, 2, 2, 2, 2, 2, 2, 2, 2, 2, 2, 2, 2, 2, 2, 2, 2, 2, 2, 2, 2, 2, 2, 2, 2, 2, 2, 2, 2, 2, 2, 2, 2, 2, 2, 2, 2, 2, 2, 2, 2, 2, 2, 2, 2, 2, 2, 2, 2, 2, 2, 2, 2, 2, 2, 2, 2, 2, 2, 2, 2, 2, 2, 2, 2, 2, 2, 2, 2, 2, 2, 2, 2, 2, 2, 2, 2, 2, 2, 2, 2, 2, 2, 2, 2, 2, 2, 2, 2, 2, 2, 2, 2, 2, 2, 2, 2, 2, 2, 2, 2, 2, 2, 2, 2, 2, 2, 2, 2, 2, 2, 2, 2, 2, 2, 2, 2, 2, 2, 2, 2, 2, 2, 2, 2, 2, 2, 2, 2, 2, 2, 2, 2, 2, 2, 2, 2, 2, 2, 2, 2, 2, 2, 2, 2, 2, 2, 2, 2, 2, 2, 2, 2, 2, 2, 2, 2, 2, 2, 2, 2, 2, 2, 2, 2, 2, 2, 2, 2, 2, 2, 2, 2, 2, 2, 2, 2, 2, 2, 2, 2, 2, 2, 2, 2, 2, 2, 2, 2, 2, 2, 2, 2, 2, 2, 2, 2, 2, 2, 2, 2, 2, 2, 2, 2, 2, 2, 2, 2, 2, 2, 2, 2, 2, 2, 2, 2, 2, 2, 2, 2, 2, 2, 2, 2, 2, 2, 2, 2, 2, 2, 2, 2, 2, 2, 2, 2, 2, 2, 2, 2, 2, 2, 2, 2, 2, 2, 2, 2, 2, 2, 2, 2, 2, 2, 2, 2, 2, 2, 2, 2, 2, 2, 2, 2, 2, 2, 2, 2, 2, 2, 2, 2, 2, 2, 2, 2, 2, 2, 2, 2, 2, 2, 2, 2, 2, 2, 2, 2, 2, 2, 2, 2, 2, 2, 2, 2, 2, 2, 2, 2, 2, 2, 2, 2, 2, 2, 2, 2, 2, 2, 2, 2, 2, 2, 2, 2, 2, 2, 2, 2, 2, 2, 2, 2, 2, 2, 2, 2, 2, 2, 2, 2, 2, 2, 2, 2, 2, 2, 2, 2, 2, 2, 2, 2, 2, 2, 2, 2, 2, 2, 2, 2, 2, 2, 2, 2, 2, 2, 2, 2, 2, 2, 2, 2, 2, 2, 2, 2, 2, 2, 2, 2, 2, 2, 2, 2, 2, 2, 2, 2, 2, 2, 2, 2, 2, 2, 2, 2, 2, 2, 2, 2, 2, 2, 2, 2, 2, 2, 2, 2, 2, 2, 2, 2, 2, 2, 2, 2, 2, 2, 2, 2, 2, 2, 2, 2, 2, 2, 2, 2, 2, 2, 2, 2, 2, 2, 2, 2, 2, 2, 2, 2, 2, 2, 2, 2, 2, 2, 2, 2, 2, 2, 2, 2, 2, 2, 2, 2, 2, 2, 2, 2, 2, 2, 2, 2, 2, 2, 2, 2, 2, 2, 2, 2, 2, 2, 2, 2, 2, 2, 2, 2, 2, 2, 2, 2, 2, 2, 2, 2, 2, 2, 2, 2, 2, 2, 2, 2, 2, 2, 2, 2, 2, 2, 2, 2, 2, 2, 2, 2, 2, 2, 2, 2, 2, 2, 2, 2, 2, 2, 2, 2, 2, 2, 2, 2, 2, 2, 2, 2, 2, 2, 2, 2, 2, 2, 2, 2, 2, 2, 2, 2, 2, 2, 2, 2, 2, 2, 2, 2, 2, 2, 2, 2, 2, 2, 2, 2, 2, 2, 2, 2, 2, 2, 2, 2, 2, 2, 2, 2, 2, 2, 2, 2, 2, 2, 2, 2, 2, 2, 2, 2, 2, 2, 2, 2, 2, 2, 2, 2, 2, 2, 2, 2, 2, 2, 2, 2, 2, 2, 2, 2, 2, 2, 2, 2, 2, 2, 2, 2, 2, 2, 2, 2, 2, 2, 2, 2, 2, 2, 2, 2, 2, 2, 2, 2, 2, 2, 2, 2, 2, 2, 2, 2, 2, 2, 2, 2, 2, 2, 2, 2, 2, 2, 2, 2, 2, 2, 2, 2, 2, 2, 2, 2, 2, 2, 2, 2, 2, 2, 2, 2, 2, 2, 2, 2, 2, 2, 2, 2, 2, 2, 2, 2, 2, 2, 0, 0, 0, 0, 0, 0, 0, 0, 0, 0, 0, 0, 0, 0, 0, 0, 0, 0, 0, 0, 0, 0, 0, 0, 0, 0, 0, 0, 0, 0, 0, 0, 0, 0, 0, 0, 0, 0, 0, 0, 0, 0, 0, 0, 0, 0, 0, 0, 0, 0, 0, 0, 0, 0, 0, 0, 0, 0, 0, 0, 0, 0, 0, 0, 0, 0, 0, 0, 0, 0, 0, 0, 0, 0, 0, 0, 0, 0, 0, 0, 0, 0, 0, 0, 0, 0, 0, 0, 0, 0, 0, 0, 0, 0, 0, 0, 0, 0, 0, 0, 0, 0, 0, 0, 0, 0, 0, 0, 0, 0, 0, 0, 0, 0, 0, 0, 0, 0, 0, 0, 0, 0, 0, 0, 0, 0, 0, 0, 0, 0, 0, 0, 0, 0, 0, 0, 0, 0, 0, 0, 0, 0, 0, 0, 0, 0, 0, 0, 0, 0, 0, 0, 0, 0, 0, 0, 0, 0, 0, 0, 0, 0, 0, 0, 0, 0, 0, 0, 0, 0, 0, 0, 0, 0, 0, 0, 0, 0, 0, 0, 0, 0, 0, 0, 0, 0, 0, 0, 0, 0, 0, 0, 0, 0, 0, 0, 0, 0, 0, 0, 0, 0, 0, 0, 0, 0, 0, 0, 0, 0, 0, 0, 0, 0, 0, 0, 0, 0, 0, 0, 0, 0, 0, 0, 0, 0, 0, 0, 0, 0, 0, 0, 0, 0, 0, 0, 0, 0, 0, 0, 0, 0, 0, 0, 0, 0, 0, 0, 0, 0, 0, 0, 0, 0, 0, 0, 0, 0, 0, 0, 0, 0, 0, 0, 0, 0, 0, 0, 0, 0, 0, 0, 0, 0, 0, 0, 0, 0, 0, 0, 0, 0, 0, 0, 0, 0, 0, 0, 0, 0, 0, 0, 0, 0, 0, 0, 0, 0, 0, 0, 0, 0, 0, 0, 0, 0, 0, 0, 0, 0, 0, 0, 0, 0, 0, 0, 0, 0, 0, 0, 0, 0, 0, 0, 0, 0, 0, 0, 0, 0, 0, 0, 0, 0, 0, 0, 0, 0, 0, 0, 0, 0, 0, 0, 0, 0, 0, 0, 0, 0, 0, 0, 0, 0, 0, 0, 0, 0, 0, 0, 0, 0, 0, 0, 0, 0, 0, 0, 0, 0, 0, 0, 0, 0, 0, 0, 0, 0, 0, 0, 0, 0, 0, 0, 0, 0, 0, 0, 0, 0, 0, 0, 0, 0, 0, 0, 0, 0, 0, 0, 0, 0, 0, 0, 0, 0, 0, 0, 0, 0, 0, 0, 0, 0, 0, 0, 0, 0, 0, 0, 0, 0, 0, 0, 0, 0, 0, 0, 0, 0, 0, 0, 0, 0, 0, 0, 0, 0, 0, 0, 0, 0, 0, 0, 0, 0, 0, 0, 0, 0, 0, 0, 0, 0, 0, 0, 0, 0, 0, 0, 0, 0, 0, 0, 0, 0, 0, 0, 0, 0, 0, 0, 0, 0, 0, 0, 0, 0, 0, 0, 0, 0, 0, 0, 0, 0, 0, 0, 0, 0, 0, 0, 0, 0, 0, 0, 0, 0, 0, 0, 0, 0, 0, 0, 0, 0, 0, 0, 0, 0, 0, 0, 0, 0, 0, 0, 0, 0, 0, 0, 0, 0, 0, 0, 0, 0, 0, 0, 0, 0, 0, 0, 0, 0, 0, 0, 0, 0, 0, 0, 0, 0, 0, 0, 0, 0, 0, 0, 0, 0, 0, 0, 0, 0, 0, 0, 0, 0, 0, 0, 0, 0, 0, 0, 0, 0, 0, 0, 0, 0, 0, 0, 0, 0, 0, 0, 0, 0, 0, 0, 0, 0, 0, 0, 0, 0, 0, 0, 0, 0, 0, 0, 0, 0, 0, 0, 0, 0, 0, 0, 0, 0, 0, 0, 0, 0, 0, 0, 0, 0, 0, 0, 0, 0, 0, 0, 0, 0, 0, 0, 0, 0, 0, 0, 0, 0, 0, 0, 0, 0, 0, 0, 0, 0, 0, 0, 0, 0, 0, 0, 0, 0, 0, 0, 0, 0, 0, 0, 0, 0, 0, 0, 0, 0, 0, 0, 0, 0, 0, 0, 0, 0, 0, 0, 0, 0, 0, 0, 0, 0, 0, 0, 0, 0, 0, 0, 0, 0, 0, 0, 0, 0, 0, 0, 0, 0, 0, 0, 0, 0, 0, 0, 0, 0, 0, 0, 0, 0, 0, 0, 0, 0, 0, 0, 0, 0, 0, 0, 0, 0, 0, 0, 0, 0, 0, 0, 0, 0, 0, 0])
me_icosphere_017.materials.append(mat_material)
me_icosphere_017.materials.append(mat_material_001)
me_icosphere_017.materials.append(mat_material_002)
me_icosphere_017.use_remesh_preserve_volume = False
me_icosphere_017.use_remesh_preserve_attributes = False
me_icosphere_017.use_mirror_vertex_groups = False
me_icosphere_017.update()

# ---- objects
ob_cloud5 = bpy.data.objects.new('Cloud5', me_icosphere_017)

# ---- transforms, parenting, visibility, modifiers, constraints
ob_cloud5.location = (0.0, 0.0, 0.0)
ob_cloud5.lineart.crease_threshold = 0.0

# ---- collection membership
col_collection_1.objects.link(ob_cloud5)

# ---- scene / render settings (as saved in the file)
scene.frame_start = 1; scene.frame_end = 250; scene.frame_set(1)
scene.render.engine = 'BLENDER_EEVEE_NEXT'
scene.render.resolution_percentage = 50
scene.render.dither_intensity = 0.0
scene.cycles.use_denoising = False
scene.cycles.samples = 128
scene.cycles.sampling_pattern = 'TABULATED_SOBOL'
scene.cycles.light_sampling_threshold = 0.0
scene.cycles.use_adaptive_sampling = False
scene.cycles.use_light_tree = False
scene.cycles.blur_glossy = 0.0
scene.cycles.sample_clamp_indirect = 0.0
scene.view_settings.view_transform = 'Standard'
bpy.context.view_layer.update()

# ---- added for rendering (the .blend has no active camera and no usable light): camera, sun
cam_auto = bpy.data.cameras.new('AutoCamera')
cam_auto.lens = 50.0
cam_auto.sensor_width = 36.0
cam_auto.clip_end = 1000.0
ob_auto_camera = bpy.data.objects.new('AutoCamera', cam_auto)
scene.collection.objects.link(ob_auto_camera)
ob_auto_camera.location = (11.2676, -13.6977, 9.0555)
ob_auto_camera.rotation_euler = (1.09748, -7.21219e-08, 0.694738)
scene.camera = ob_auto_camera
light_auto_sun = bpy.data.lights.new('AutoSun', 'SUN')
light_auto_sun.energy = 3.0
light_auto_sun.angle = 0.0523599
ob_auto_sun = bpy.data.objects.new('AutoSun', light_auto_sun)
scene.collection.objects.link(ob_auto_sun)
ob_auto_sun.rotation_euler = (0.872665, 0.174533, 0.523599)
bpy.context.view_layer.update()
